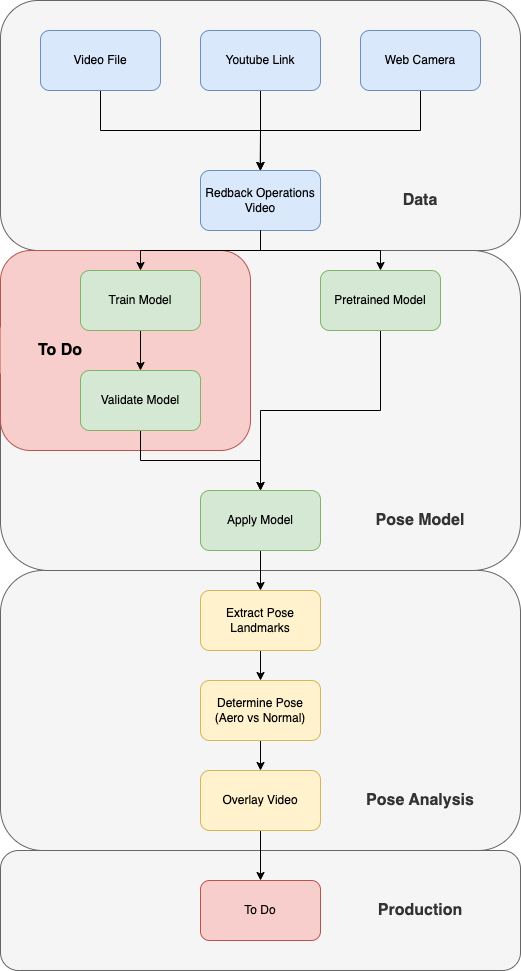

The diagram above was exported from draw.io. Its source (the exported page's mxGraphModel, read from the mxfile embedded in the PNG):
<mxGraphModel dx="1434" dy="796" grid="1" gridSize="10" guides="1" tooltips="1" connect="1" arrows="1" fold="1" page="1" pageScale="1" pageWidth="827" pageHeight="1169" math="0" shadow="0">
  <root>
    <mxCell id="0" />
    <mxCell id="1" parent="0" />
    <mxCell id="c5nOPVPD9y1z49U2UbBR-8" value="" style="rounded=1;whiteSpace=wrap;html=1;fillColor=#f5f5f5;fontColor=#333333;strokeColor=#666666;" parent="1" vertex="1">
      <mxGeometry x="40" y="70" width="520" height="250" as="geometry" />
    </mxCell>
    <mxCell id="c5nOPVPD9y1z49U2UbBR-5" style="edgeStyle=orthogonalEdgeStyle;rounded=0;orthogonalLoop=1;jettySize=auto;html=1;exitX=0.5;exitY=1;exitDx=0;exitDy=0;entryX=0.5;entryY=0;entryDx=0;entryDy=0;" parent="1" source="c5nOPVPD9y1z49U2UbBR-1" target="c5nOPVPD9y1z49U2UbBR-4" edge="1">
      <mxGeometry relative="1" as="geometry" />
    </mxCell>
    <mxCell id="c5nOPVPD9y1z49U2UbBR-1" value="Video File" style="rounded=1;whiteSpace=wrap;html=1;fillColor=#dae8fc;strokeColor=#6c8ebf;" parent="1" vertex="1">
      <mxGeometry x="80" y="100" width="120" height="60" as="geometry" />
    </mxCell>
    <mxCell id="c5nOPVPD9y1z49U2UbBR-6" style="edgeStyle=orthogonalEdgeStyle;rounded=0;orthogonalLoop=1;jettySize=auto;html=1;exitX=0.5;exitY=1;exitDx=0;exitDy=0;" parent="1" source="c5nOPVPD9y1z49U2UbBR-2" edge="1">
      <mxGeometry relative="1" as="geometry">
        <mxPoint x="299.66666666666663" y="240" as="targetPoint" />
      </mxGeometry>
    </mxCell>
    <mxCell id="c5nOPVPD9y1z49U2UbBR-2" value="Youtube Link" style="rounded=1;whiteSpace=wrap;html=1;fillColor=#dae8fc;strokeColor=#6c8ebf;" parent="1" vertex="1">
      <mxGeometry x="240" y="100" width="120" height="60" as="geometry" />
    </mxCell>
    <mxCell id="c5nOPVPD9y1z49U2UbBR-7" style="edgeStyle=orthogonalEdgeStyle;rounded=0;orthogonalLoop=1;jettySize=auto;html=1;exitX=0.5;exitY=1;exitDx=0;exitDy=0;entryX=0.5;entryY=0;entryDx=0;entryDy=0;" parent="1" source="c5nOPVPD9y1z49U2UbBR-3" target="c5nOPVPD9y1z49U2UbBR-4" edge="1">
      <mxGeometry relative="1" as="geometry" />
    </mxCell>
    <mxCell id="c5nOPVPD9y1z49U2UbBR-3" value="Web Camera" style="rounded=1;whiteSpace=wrap;html=1;fillColor=#dae8fc;strokeColor=#6c8ebf;" parent="1" vertex="1">
      <mxGeometry x="400" y="100" width="120" height="60" as="geometry" />
    </mxCell>
    <mxCell id="c5nOPVPD9y1z49U2UbBR-4" value="Redback Operations Video" style="rounded=1;whiteSpace=wrap;html=1;fillColor=#dae8fc;strokeColor=#6c8ebf;" parent="1" vertex="1">
      <mxGeometry x="240" y="240" width="120" height="60" as="geometry" />
    </mxCell>
    <mxCell id="c5nOPVPD9y1z49U2UbBR-18" value="&lt;b style=&quot;font-size: 16px;&quot;&gt;Data&lt;/b&gt;" style="rounded=1;whiteSpace=wrap;html=1;fillColor=#f5f5f5;strokeColor=none;fontColor=#333333;fontSize=16;" parent="1" vertex="1">
      <mxGeometry x="400" y="240" width="120" height="60" as="geometry" />
    </mxCell>
    <mxCell id="x_gnpguF6AiVJOiTDHTY-1" value="" style="rounded=1;whiteSpace=wrap;html=1;fillColor=#f5f5f5;fontColor=#333333;strokeColor=#666666;" parent="1" vertex="1">
      <mxGeometry x="40" y="640" width="520" height="280" as="geometry" />
    </mxCell>
    <mxCell id="x_gnpguF6AiVJOiTDHTY-8" value="" style="rounded=1;whiteSpace=wrap;html=1;fillColor=#f5f5f5;fontColor=#333333;strokeColor=#666666;" parent="1" vertex="1">
      <mxGeometry x="40" y="920" width="520" height="120" as="geometry" />
    </mxCell>
    <mxCell id="MRepRV2aVTogymstJ6QD-21" style="edgeStyle=orthogonalEdgeStyle;rounded=0;orthogonalLoop=1;jettySize=auto;html=1;exitX=0.5;exitY=1;exitDx=0;exitDy=0;entryX=0.5;entryY=0;entryDx=0;entryDy=0;" edge="1" parent="1" source="x_gnpguF6AiVJOiTDHTY-2" target="x_gnpguF6AiVJOiTDHTY-3">
      <mxGeometry relative="1" as="geometry" />
    </mxCell>
    <mxCell id="x_gnpguF6AiVJOiTDHTY-2" value="Extract Pose Landmarks" style="rounded=1;whiteSpace=wrap;html=1;fillColor=#fff2cc;strokeColor=#d6b656;" parent="1" vertex="1">
      <mxGeometry x="240" y="660" width="120" height="60" as="geometry" />
    </mxCell>
    <mxCell id="MRepRV2aVTogymstJ6QD-22" style="edgeStyle=orthogonalEdgeStyle;rounded=0;orthogonalLoop=1;jettySize=auto;html=1;exitX=0.5;exitY=1;exitDx=0;exitDy=0;" edge="1" parent="1" source="x_gnpguF6AiVJOiTDHTY-3" target="MRepRV2aVTogymstJ6QD-19">
      <mxGeometry relative="1" as="geometry" />
    </mxCell>
    <mxCell id="x_gnpguF6AiVJOiTDHTY-3" value="Determine Pose (Aero vs Normal)" style="rounded=1;whiteSpace=wrap;html=1;fillColor=#fff2cc;strokeColor=#d6b656;" parent="1" vertex="1">
      <mxGeometry x="240" y="750" width="120" height="60" as="geometry" />
    </mxCell>
    <mxCell id="x_gnpguF6AiVJOiTDHTY-4" value="&lt;b style=&quot;font-size: 16px;&quot;&gt;Pose Analysis&lt;/b&gt;" style="rounded=1;whiteSpace=wrap;html=1;fillColor=#f5f5f5;strokeColor=none;fontColor=#333333;fontSize=16;" parent="1" vertex="1">
      <mxGeometry x="400" y="840" width="120" height="60" as="geometry" />
    </mxCell>
    <mxCell id="x_gnpguF6AiVJOiTDHTY-9" value="&lt;b style=&quot;font-size: 16px;&quot;&gt;Production&lt;/b&gt;" style="rounded=1;whiteSpace=wrap;html=1;fillColor=#f5f5f5;strokeColor=none;fontColor=#333333;fontSize=16;" parent="1" vertex="1">
      <mxGeometry x="400" y="950" width="120" height="60" as="geometry" />
    </mxCell>
    <mxCell id="x_gnpguF6AiVJOiTDHTY-10" value="To Do" style="rounded=1;whiteSpace=wrap;html=1;fillColor=#f8cecc;strokeColor=#b85450;" parent="1" vertex="1">
      <mxGeometry x="240" y="950" width="120" height="60" as="geometry" />
    </mxCell>
    <mxCell id="MRepRV2aVTogymstJ6QD-1" value="" style="rounded=1;whiteSpace=wrap;html=1;fillColor=#f5f5f5;fontColor=#333333;strokeColor=#666666;" vertex="1" parent="1">
      <mxGeometry x="40" y="320" width="520" height="320" as="geometry" />
    </mxCell>
    <mxCell id="MRepRV2aVTogymstJ6QD-2" value="&lt;b style=&quot;font-size: 16px;&quot;&gt;Pose Model&lt;/b&gt;" style="rounded=1;whiteSpace=wrap;html=1;fillColor=#f5f5f5;strokeColor=none;fontColor=#333333;fontSize=16;" vertex="1" parent="1">
      <mxGeometry x="400" y="560" width="120" height="60" as="geometry" />
    </mxCell>
    <mxCell id="MRepRV2aVTogymstJ6QD-16" value="" style="rounded=1;whiteSpace=wrap;html=1;fillColor=#f8cecc;strokeColor=#b85450;" vertex="1" parent="1">
      <mxGeometry x="40" y="320" width="250" height="200" as="geometry" />
    </mxCell>
    <mxCell id="MRepRV2aVTogymstJ6QD-8" style="edgeStyle=orthogonalEdgeStyle;rounded=0;orthogonalLoop=1;jettySize=auto;html=1;exitX=0.5;exitY=1;exitDx=0;exitDy=0;entryX=0.5;entryY=0;entryDx=0;entryDy=0;" edge="1" parent="1" source="MRepRV2aVTogymstJ6QD-3" target="MRepRV2aVTogymstJ6QD-5">
      <mxGeometry relative="1" as="geometry" />
    </mxCell>
    <mxCell id="MRepRV2aVTogymstJ6QD-17" value="&lt;b&gt;To Do&lt;/b&gt;" style="rounded=1;whiteSpace=wrap;html=1;fillColor=#f8cecc;strokeColor=none;fontSize=16;" vertex="1" parent="1">
      <mxGeometry x="40" y="390" width="120" height="60" as="geometry" />
    </mxCell>
    <mxCell id="MRepRV2aVTogymstJ6QD-3" value="Train Model" style="rounded=1;whiteSpace=wrap;html=1;fillColor=#d5e8d4;strokeColor=#82b366;" vertex="1" parent="1">
      <mxGeometry x="120" y="340" width="120" height="60" as="geometry" />
    </mxCell>
    <mxCell id="MRepRV2aVTogymstJ6QD-15" style="edgeStyle=orthogonalEdgeStyle;rounded=0;orthogonalLoop=1;jettySize=auto;html=1;exitX=0.5;exitY=1;exitDx=0;exitDy=0;entryX=0.5;entryY=0;entryDx=0;entryDy=0;" edge="1" parent="1" source="MRepRV2aVTogymstJ6QD-4" target="MRepRV2aVTogymstJ6QD-6">
      <mxGeometry relative="1" as="geometry" />
    </mxCell>
    <mxCell id="MRepRV2aVTogymstJ6QD-4" value="Pretrained Model" style="rounded=1;whiteSpace=wrap;html=1;fillColor=#d5e8d4;strokeColor=#82b366;" vertex="1" parent="1">
      <mxGeometry x="360" y="340" width="120" height="60" as="geometry" />
    </mxCell>
    <mxCell id="MRepRV2aVTogymstJ6QD-13" style="edgeStyle=orthogonalEdgeStyle;rounded=0;orthogonalLoop=1;jettySize=auto;html=1;exitX=0.5;exitY=1;exitDx=0;exitDy=0;entryX=0.5;entryY=0;entryDx=0;entryDy=0;" edge="1" parent="1" source="MRepRV2aVTogymstJ6QD-5" target="MRepRV2aVTogymstJ6QD-6">
      <mxGeometry relative="1" as="geometry" />
    </mxCell>
    <mxCell id="MRepRV2aVTogymstJ6QD-5" value="Validate Model" style="rounded=1;whiteSpace=wrap;html=1;fillColor=#d5e8d4;strokeColor=#82b366;" vertex="1" parent="1">
      <mxGeometry x="120" y="440" width="120" height="60" as="geometry" />
    </mxCell>
    <mxCell id="MRepRV2aVTogymstJ6QD-20" style="edgeStyle=orthogonalEdgeStyle;rounded=0;orthogonalLoop=1;jettySize=auto;html=1;exitX=0.5;exitY=1;exitDx=0;exitDy=0;" edge="1" parent="1" source="MRepRV2aVTogymstJ6QD-6" target="x_gnpguF6AiVJOiTDHTY-2">
      <mxGeometry relative="1" as="geometry" />
    </mxCell>
    <mxCell id="MRepRV2aVTogymstJ6QD-6" value="Apply Model" style="rounded=1;whiteSpace=wrap;html=1;fillColor=#d5e8d4;strokeColor=#82b366;" vertex="1" parent="1">
      <mxGeometry x="240" y="560" width="120" height="60" as="geometry" />
    </mxCell>
    <mxCell id="MRepRV2aVTogymstJ6QD-11" style="edgeStyle=orthogonalEdgeStyle;rounded=0;orthogonalLoop=1;jettySize=auto;html=1;exitX=0.5;exitY=1;exitDx=0;exitDy=0;entryX=0.5;entryY=0;entryDx=0;entryDy=0;" edge="1" parent="1" source="c5nOPVPD9y1z49U2UbBR-4" target="MRepRV2aVTogymstJ6QD-3">
      <mxGeometry relative="1" as="geometry" />
    </mxCell>
    <mxCell id="MRepRV2aVTogymstJ6QD-12" style="edgeStyle=orthogonalEdgeStyle;rounded=0;orthogonalLoop=1;jettySize=auto;html=1;exitX=0.5;exitY=1;exitDx=0;exitDy=0;entryX=0.5;entryY=0;entryDx=0;entryDy=0;" edge="1" parent="1" source="c5nOPVPD9y1z49U2UbBR-4" target="MRepRV2aVTogymstJ6QD-4">
      <mxGeometry relative="1" as="geometry" />
    </mxCell>
    <mxCell id="MRepRV2aVTogymstJ6QD-23" style="edgeStyle=orthogonalEdgeStyle;rounded=0;orthogonalLoop=1;jettySize=auto;html=1;exitX=0.5;exitY=1;exitDx=0;exitDy=0;" edge="1" parent="1" source="MRepRV2aVTogymstJ6QD-19" target="x_gnpguF6AiVJOiTDHTY-10">
      <mxGeometry relative="1" as="geometry" />
    </mxCell>
    <mxCell id="MRepRV2aVTogymstJ6QD-19" value="Overlay Video" style="rounded=1;whiteSpace=wrap;html=1;fillColor=#fff2cc;strokeColor=#d6b656;" vertex="1" parent="1">
      <mxGeometry x="240" y="840" width="120" height="60" as="geometry" />
    </mxCell>
  </root>
</mxGraphModel>